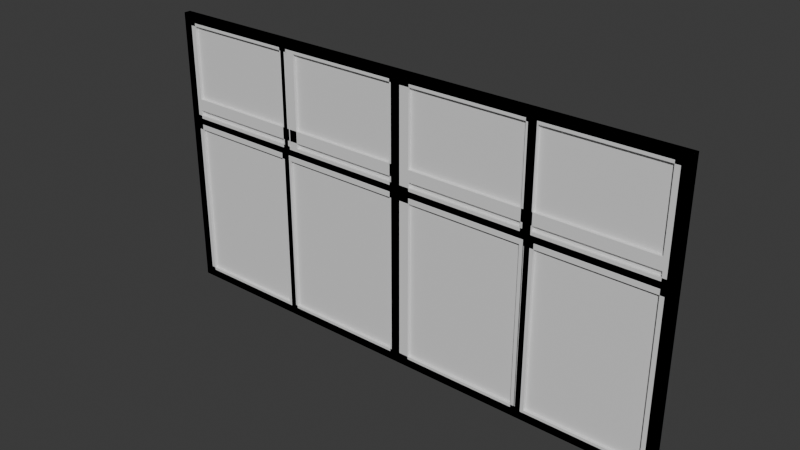 # Source: GasStationWindowRosh.blend  (saved by Blender 4.5.90; exported with 4.5.12 LTS)
import bpy
from mathutils import Matrix  # noqa: F401  (used for matrix-valued properties, if any)

bpy.ops.wm.read_factory_settings(use_empty=True)
scene = bpy.context.scene
scene.name = 'Scene'

# ---- collections
col_collection = bpy.data.collections.new('Collection'); scene.collection.children.link(col_collection)
col_export = bpy.data.collections.new('Export'); scene.collection.children.link(col_export)

# ---- materials (node trees are filled in below, after node groups)
mat_windowborder = bpy.data.materials.new('WindowBorder')
mat_glass = bpy.data.materials.new('Glass')

# ---- material node trees
mat_windowborder.use_nodes = True; mat_windowborder.node_tree.nodes.clear()
_N = mat_windowborder.node_tree.nodes; _L = mat_windowborder.node_tree.links
n0 = _N.new('ShaderNodeBsdfPrincipled'); n0.name = 'Principled BSDF'; n0.location = (-200, 100)
n1 = _N.new('ShaderNodeOutputMaterial'); n1.name = 'Material Output'; n1.location = (200, 100)
_L.new(n0.outputs[0], n1.inputs[0])
n1.is_active_output = True
mat_glass.use_nodes = True; mat_glass.node_tree.nodes.clear()
_N = mat_glass.node_tree.nodes; _L = mat_glass.node_tree.links
n0 = _N.new('ShaderNodeBsdfPrincipled'); n0.name = 'Principled BSDF'; n0.location = (-200, 100)
n1 = _N.new('ShaderNodeOutputMaterial'); n1.name = 'Material Output'; n1.location = (200, 100)
_L.new(n0.outputs[0], n1.inputs[0])
n1.is_active_output = True

# ---- world
world_world = bpy.data.worlds.new('World'); scene.world = world_world
world_world.use_nodes = True; world_world.node_tree.nodes.clear()
_N = world_world.node_tree.nodes; _L = world_world.node_tree.links
n0 = _N.new('ShaderNodeOutputWorld'); n0.name = 'World Output'; n0.location = (300, 300)
n1 = _N.new('ShaderNodeBackground'); n1.name = 'Background'; n1.location = (10, 300)
n1.inputs[0].default_value = (0.05088, 0.05088, 0.05088, 1.0)
_L.new(n1.outputs[0], n0.inputs[0])
n0.is_active_output = True
world_world.color = (0.05088, 0.05088, 0.05088)
world_world.sun_shadow_jitter_overblur = 0.0

# ---- meshes
me_cube_002 = bpy.data.meshes.new('Cube.002')
me_cube_002.from_pydata([(3.044, -0.02, 1.111), (3.044, -0.02, 0.03166), (0.07626, -0.02, 1.111), (0.07626, -0.02, 0.03166), (3.039, -0.02, 1.643), (0.08092, -0.02, 1.643), (3.039, -0.02, 1.18), (0.08092, -0.02, 1.18), (3.12, -0.02, 0.0), (3.732e-07, -0.02, 0.0), (3.12, -0.02, 1.143), (3.732e-07, -0.02, 1.143), (3.12, -0.02, 1.68), (3.732e-07, -0.02, 1.68), (1.63, -0.02, 1.111), (1.63, -0.02, 0.03166), (1.63, -0.02, 1.18), (1.63, -0.02, 1.643), (1.524, -0.02, 1.111), (1.524, -0.02, 1.18), (1.524, -0.02, 1.643), (1.524, -0.02, 0.03166), (1.524, 0.003253, 1.111), (0.07626, 0.003253, 1.111), (3.044, 0.003253, 1.111), (3.044, 0.003253, 0.03166), (1.63, 0.003253, 0.03166), (0.07626, 0.003253, 0.03166), (1.524, 0.003253, 1.18), (0.08092, 0.003253, 1.18), (1.524, 0.003253, 1.643), (0.08092, 0.003253, 1.643), (3.039, 0.003253, 1.18), (3.039, 0.003253, 1.643), (1.63, 0.003253, 1.111), (1.63, 0.003253, 1.18), (1.63, 0.003253, 1.643), (1.524, 0.003253, 0.03166), (3.12, 0.02, 1.143), (3.12, 0.02, 0.0), (3.706e-07, 0.02, 1.143), (3.706e-07, 0.02, 0.0), (3.706e-07, 0.02, 1.68), (3.12, 0.02, 1.68)], [], [(8, 39, 38, 10), (7, 19, 28, 29), (3, 21, 37, 27), (11, 40, 41, 9), (13, 42, 40, 11), (12, 43, 42, 13), (5, 20, 17, 4, 12, 13), (10, 38, 43, 12), (9, 41, 39, 8), (0, 1, 8, 10), (3, 2, 11, 9), (2, 18, 14, 0, 10, 12, 4, 6, 16, 19, 7, 11), (7, 5, 13, 11), (18, 2, 23, 22), (19, 16, 17, 20), (0, 14, 34, 24), (35, 32, 33, 36), (37, 22, 23, 27), (25, 24, 34, 26), (29, 28, 30, 31), (1, 0, 24, 25), (20, 5, 31, 30), (16, 6, 32, 35), (15, 1, 25, 26), (19, 20, 30, 28), (6, 4, 33, 32), (4, 17, 36, 33), (2, 3, 27, 23), (21, 18, 22, 37), (14, 15, 26, 34), (5, 7, 29, 31), (17, 16, 35, 36), (15, 14, 18, 21, 3, 9, 8, 1), (38, 40, 42, 43), (41, 40, 38, 39)])
me_cube_002.polygons.foreach_set('material_index', [0, 0, 0, 0, 0, 0, 0, 0, 0, 0, 0, 0, 0, 0, 0, 0, 0, 0, 0, 0, 0, 0, 0, 0, 0, 0, 0, 0, 0, 0, 0, 0, 0, 1, 1])
_uv = me_cube_002.uv_layers.new(name='UVMap')
_uv.uv.foreach_set('vector', [0.375, 1.0, 0.375, 0.75, 0.625, 0.75, 0.625, 1.0, 0.625, 0.7435, 0.625, 0.6278, 0.625, 0.6278, 0.625, 0.7435, 0.3888, 0.7439, 0.3888, 0.6279, 0.3888, 0.6279, 0.3888, 0.7439, 0.375, 0.5, 0.375, 0.75, 0.125, 0.75, 0.125, 0.5, 0.375, 0.5, 0.375, 0.75, 0.375, 0.75, 0.375, 0.5, 0.375, 0.5, 0.375, 0.25, 0.625, 0.25, 0.625, 0.5, 0.625, 0.7435, 0.625, 0.6278, 0.625, 0.6194, 0.625, 0.5065, 0.625, 0.5, 0.625, 0.75, 0.625, 1.0, 0.625, 0.75, 0.625, 0.75, 0.625, 1.0, 0.375, 0.25, 0.375, 0.0, 0.625, 0.0, 0.625, 0.25, 0.6112, 0.5061, 0.3888, 0.5061, 0.375, 0.5, 0.625, 0.5, 0.3888, 0.7439, 0.6112, 0.7439, 0.625, 0.75, 0.375, 0.75, 0.6112, 0.7439, 0.6112, 0.6279, 0.6112, 0.6194, 0.6112, 0.5061, 0.625, 0.5, 0.625, 0.5, 0.625, 0.5065, 0.625, 0.5065, 0.625, 0.6194, 0.625, 0.6278, 0.625, 0.7435, 0.625, 0.75, 0.625, 0.7435, 0.625, 0.7435, 0.625, 0.75, 0.625, 0.75, 0.6112, 0.6279, 0.6112, 0.7439, 0.6112, 0.7439, 0.6112, 0.6279, 0.625, 0.6278, 0.625, 0.6194, 0.625, 0.6194, 0.625, 0.6278, 0.6112, 0.5061, 0.6112, 0.6194, 0.6112, 0.6194, 0.6112, 0.5061, 0.625, 0.6194, 0.625, 0.5065, 0.625, 0.5065, 0.625, 0.6194, 0.3888, 0.6279, 0.6112, 0.6279, 0.6112, 0.7439, 0.3888, 0.7439, 0.3888, 0.5061, 0.6112, 0.5061, 0.6112, 0.6194, 0.3888, 0.6194, 0.625, 0.7435, 0.625, 0.6278, 0.625, 0.6278, 0.625, 0.7435, 0.3888, 0.5061, 0.6112, 0.5061, 0.6112, 0.5061, 0.3888, 0.5061, 0.625, 0.6278, 0.625, 0.7435, 0.625, 0.7435, 0.625, 0.6278, 0.625, 0.6194, 0.625, 0.5065, 0.625, 0.5065, 0.625, 0.6194, 0.3888, 0.6194, 0.3888, 0.5061, 0.3888, 0.5061, 0.3888, 0.6194, 0.625, 0.6278, 0.625, 0.6278, 0.625, 0.6278, 0.625, 0.6278, 0.625, 0.5065, 0.625, 0.5065, 0.625, 0.5065, 0.625, 0.5065, 0.625, 0.5065, 0.625, 0.6194, 0.625, 0.6194, 0.625, 0.5065, 0.6112, 0.7439, 0.3888, 0.7439, 0.3888, 0.7439, 0.6112, 0.7439, 0.3888, 0.6279, 0.6112, 0.6279, 0.6112, 0.6279, 0.3888, 0.6279, 0.6112, 0.6194, 0.3888, 0.6194, 0.3888, 0.6194, 0.6112, 0.6194, 0.625, 0.7435, 0.625, 0.7435, 0.625, 0.7435, 0.625, 0.7435, 0.625, 0.6194, 0.625, 0.6194, 0.625, 0.6194, 0.625, 0.6194, 0.3888, 0.6194, 0.6112, 0.6194, 0.6112, 0.6279, 0.3888, 0.6279, 0.3888, 0.7439, 0.375, 0.75, 0.375, 0.5, 0.3888, 0.5061, 0.875, 0.75, 0.875, 0.5, 0.875, 0.5, 0.875, 0.75, 0.625, 0.5, 0.875, 0.5, 0.875, 0.75, 0.625, 0.75])
me_cube_002.materials.append(mat_windowborder)
me_cube_002.materials.append(mat_glass)
me_cube_002.update()
me_cube_003 = bpy.data.meshes.new('Cube.003')
me_cube_003.from_pydata([(0.7812, -0.002724, 0.04828), (0.748, -0.002724, 1.632), (2.367, -0.002724, 0.04828), (2.329, -0.002724, 1.632), (1.561, -0.002724, 1.632), (1.561, -0.002724, 0.04828), (2.329, -0.002724, 0.04828), (1.507, -0.002724, 0.04828), (1.507, -0.002724, 1.632), (0.7812, -0.002724, 1.632), (0.748, -0.002724, 0.04828), (0.05155, -0.002724, 0.04828), (0.05155, -0.002724, 1.632), (2.367, -0.002724, 1.632), (3.068, -0.002724, 0.04828), (3.068, -0.002724, 1.632), (0.7812, -0.02, 0.04828), (0.7812, -0.02, 1.632), (0.748, -0.02, 1.632), (0.748, -0.02, 0.04828), (2.367, -0.02, 0.04828), (2.367, -0.02, 1.632), (2.329, -0.02, 0.04828), (2.329, -0.02, 1.632), (1.561, -0.02, 0.04828), (1.561, -0.02, 1.632), (1.507, -0.02, 0.04828), (1.507, -0.02, 1.632), (0.0, -0.02, 0.0), (0.0, -0.02, 1.68), (3.12, -0.02, 0.0), (3.12, -0.02, 1.68), (0.0, 0.02, 0.0), (0.0, 0.02, 1.68), (0.05155, -0.02, 0.04828), (0.05155, -0.02, 1.632), (3.12, 0.02, 0.0), (3.12, 0.02, 1.68), (3.068, -0.02, 0.04828), (3.068, -0.02, 1.632)], [], [(23, 22, 6, 3), (38, 20, 2, 14), (17, 27, 8, 9), (25, 23, 3, 4), (16, 17, 9, 0), (18, 19, 10, 1), (19, 34, 11, 10), (22, 24, 5, 6), (20, 21, 13, 2), (34, 35, 12, 11), (35, 18, 1, 12), (27, 26, 7, 8), (11, 12, 1, 10), (5, 4, 3, 6), (0, 9, 8, 7), (2, 13, 15, 14), (19, 18, 17, 16), (26, 16, 0, 7), (31, 29, 33, 37), (22, 23, 21, 20), (34, 19, 16, 26, 24, 22, 20, 38, 30, 28), (17, 18, 35, 29, 31, 39, 21, 23, 25, 27), (33, 32, 36, 37), (39, 38, 14, 15), (26, 27, 25, 24), (24, 25, 4, 5), (28, 30, 36, 32), (35, 34, 28, 29), (38, 39, 31, 30), (21, 39, 15, 13), (32, 33, 29, 28), (30, 31, 37, 36)])
me_cube_003.polygons.foreach_set('material_index', [0, 0, 0, 0, 0, 0, 0, 0, 0, 0, 0, 0, 1, 1, 1, 1, 0, 0, 0, 0, 0, 0, 1, 0, 0, 0, 0, 0, 0, 0, 0, 0])
_uv = me_cube_003.uv_layers.new(name='UVMap')
_uv.uv.foreach_set('vector', [0.8597, 0.6866, 0.6403, 0.6866, 0.6403, 0.6866, 0.8597, 0.6866, 0.6403, 0.7459, 0.6403, 0.6897, 0.6403, 0.6897, 0.6403, 0.7459, 0.8597, 0.5626, 0.8597, 0.6208, 0.8597, 0.6208, 0.8597, 0.5626, 0.8597, 0.6251, 0.8597, 0.6866, 0.8597, 0.6866, 0.8597, 0.6251, 0.6403, 0.5626, 0.8597, 0.5626, 0.8597, 0.5626, 0.6403, 0.5626, 0.8597, 0.5599, 0.6403, 0.5599, 0.6403, 0.5599, 0.8597, 0.5599, 0.6403, 0.5599, 0.6403, 0.5041, 0.6403, 0.5041, 0.6403, 0.5599, 0.6403, 0.6866, 0.6403, 0.6251, 0.6403, 0.6251, 0.6403, 0.6866, 0.6403, 0.6897, 0.8597, 0.6897, 0.8597, 0.6897, 0.6403, 0.6897, 0.6403, 0.5041, 0.8597, 0.5041, 0.8597, 0.5041, 0.6403, 0.5041, 0.8597, 0.5041, 0.8597, 0.5599, 0.8597, 0.5599, 0.8597, 0.5041, 0.8597, 0.6208, 0.6403, 0.6208, 0.6403, 0.6208, 0.8597, 0.6208, 0.6403, 0.5041, 0.8597, 0.5041, 0.8597, 0.5599, 0.6403, 0.5599, 0.6403, 0.6251, 0.8597, 0.6251, 0.8597, 0.6866, 0.6403, 0.6866, 0.6403, 0.5626, 0.8597, 0.5626, 0.8597, 0.6208, 0.6403, 0.6208, 0.6403, 0.6897, 0.8597, 0.6897, 0.8597, 0.7459, 0.6403, 0.7459, 0.6403, 0.5599, 0.8597, 0.5599, 0.8597, 0.5626, 0.6403, 0.5626, 0.6403, 0.6208, 0.6403, 0.5626, 0.6403, 0.5626, 0.6403, 0.6208, 0.375, 0.25, 0.625, 0.25, 0.625, 0.5, 0.375, 0.5, 0.6403, 0.6866, 0.8597, 0.6866, 0.8597, 0.6897, 0.6403, 0.6897, 0.6403, 0.5041, 0.6403, 0.5599, 0.6403, 0.5626, 0.6403, 0.6208, 0.6403, 0.6251, 0.6403, 0.6866, 0.6403, 0.6897, 0.6403, 0.7459, 0.625, 0.75, 0.625, 0.5, 0.8597, 0.5626, 0.8597, 0.5599, 0.8597, 0.5041, 0.875, 0.5, 0.875, 0.75, 0.8597, 0.7459, 0.8597, 0.6897, 0.8597, 0.6866, 0.8597, 0.6251, 0.8597, 0.6208, 0.625, 1.0, 0.375, 1.0, 0.375, 0.75, 0.625, 0.75, 0.8597, 0.7459, 0.6403, 0.7459, 0.6403, 0.7459, 0.8597, 0.7459, 0.6403, 0.6208, 0.8597, 0.6208, 0.8597, 0.6251, 0.6403, 0.6251, 0.6403, 0.6251, 0.8597, 0.6251, 0.8597, 0.6251, 0.6403, 0.6251, 0.375, 0.5, 0.625, 0.5, 0.625, 0.75, 0.375, 0.75, 0.8597, 0.5041, 0.6403, 0.5041, 0.625, 0.5, 0.875, 0.5, 0.6403, 0.7459, 0.8597, 0.7459, 0.875, 0.75, 0.625, 0.75, 0.8597, 0.6897, 0.8597, 0.7459, 0.8597, 0.7459, 0.8597, 0.6897, 0.125, 0.5, 0.375, 0.5, 0.375, 0.75, 0.125, 0.75, 0.375, 0.0, 0.625, 0.0, 0.625, 0.25, 0.375, 0.25])
me_cube_003.materials.append(mat_windowborder)
me_cube_003.materials.append(mat_glass)
me_cube_003.update()
me_cube_004 = bpy.data.meshes.new('Cube.004')
me_cube_004.from_pydata([(0.8488, -0.02, 1.615), (0.7799, -0.02, 0.06457), (3.075, 0.0003135, 1.023), (0.8001, 0.0003135, 1.615), (0.8488, -0.02, 1.078), (0.7799, -0.02, 1.023), (0.7312, -0.02, 0.06457), (0.8001, -0.02, 1.078), (0.7312, -0.02, 1.023), (0.8001, -0.02, 1.615), (2.372, -0.02, 1.078), (2.388, -0.02, 1.023), (2.372, -0.02, 1.615), (2.388, -0.02, 0.06457), (2.32, -0.02, 1.078), (2.336, -0.02, 1.023), (2.32, -0.02, 1.615), (2.336, -0.02, 0.06457), (1.572, -0.02, 1.078), (1.572, -0.02, 1.023), (1.572, -0.02, 1.615), (1.572, -0.02, 0.06457), (1.517, -0.02, 1.078), (1.517, -0.02, 1.023), (1.517, -0.02, 0.06457), (1.517, -0.02, 1.615), (3.075, -0.02, 1.078), (0.0452, -0.02, 1.078), (0.0452, 0.0003135, 1.078), (3.075, -0.02, 1.023), (0.0452, -0.02, 1.023), (0.0452, 0.0003135, 1.615), (3.12, -0.02, 0.0), (3.12, -0.02, 1.68), (0.0, -0.02, 1.68), (0.0, -0.02, 0.0), (0.0452, -0.02, 0.06457), (0.0452, -0.02, 1.615), (0.0, 0.02, 0.0), (0.0, 0.02, 1.68), (3.075, -0.02, 0.06457), (3.075, -0.02, 1.615), (3.12, 0.02, 0.0), (3.12, 0.02, 1.68), (3.075, 0.0003135, 0.06457), (2.388, 0.0003135, 0.06457), (0.0452, 0.0003135, 0.06457), (0.0452, 0.0003135, 1.023), (0.7312, 0.0003135, 1.023), (3.075, 0.0003135, 1.615), (3.075, 0.0003135, 1.078), (0.8001, 0.0003135, 1.078), (0.7799, 0.0003135, 0.06457), (1.517, 0.0003135, 0.06457), (1.517, 0.0003135, 1.023), (1.517, 0.0003135, 1.615), (1.517, 0.0003135, 1.078), (2.32, 0.0003135, 1.615), (1.572, 0.0003135, 1.615), (2.336, 0.0003135, 1.023), (1.572, 0.0003135, 1.023), (2.32, 0.0003135, 1.078), (1.572, 0.0003135, 1.078), (1.572, 0.0003135, 0.06457), (2.336, 0.0003135, 0.06457), (2.372, 0.0003135, 1.615), (2.388, 0.0003135, 1.023), (2.372, 0.0003135, 1.078), (0.7312, 0.0003135, 0.06457), (0.8488, 0.0003135, 1.615), (0.7799, 0.0003135, 1.023), (0.8488, 0.0003135, 1.078)], [], [(37, 27, 28, 31), (53, 54, 70, 52), (22, 25, 55, 56), (8, 30, 47, 48), (56, 55, 69, 71), (44, 2, 66, 45), (50, 49, 65, 67), (64, 59, 60, 63), (68, 48, 47, 46), (38, 39, 43, 42), (1, 24, 53, 52), (36, 6, 68, 46), (4, 0, 9, 7), (1, 5, 8, 6), (38, 42, 32, 35), (9, 0, 25, 20, 16, 12, 41, 33, 34, 37), (30, 36, 46, 47), (6, 8, 48, 68), (10, 12, 16, 14), (13, 11, 15, 17), (17, 15, 59, 64), (7, 9, 3, 51), (18, 20, 25, 22), (21, 19, 23, 24), (4, 7, 27, 30, 8, 5, 23, 19, 15, 11, 29, 26, 10, 14, 18, 22), (61, 57, 58, 62), (14, 16, 57, 61), (42, 43, 33, 32), (35, 34, 39, 38), (30, 27, 37, 34, 35, 36), (21, 24, 1, 6, 36, 35, 32, 40, 13, 17), (26, 29, 40, 32, 33, 41), (51, 3, 31, 28), (24, 23, 54, 53), (39, 34, 33, 43), (41, 12, 65, 49), (9, 37, 31, 3), (16, 20, 58, 57), (29, 11, 66, 2), (40, 29, 2, 44), (15, 19, 60, 59), (25, 0, 69, 55), (10, 26, 50, 67), (13, 40, 44, 45), (18, 14, 61, 62), (23, 5, 70, 54), (12, 10, 67, 65), (20, 18, 62, 58), (4, 22, 56, 71), (26, 41, 49, 50), (11, 13, 45, 66), (19, 21, 63, 60), (0, 4, 71, 69), (21, 17, 64, 63), (5, 1, 52, 70), (27, 7, 51, 28)])
me_cube_004.polygons.foreach_set('material_index', [0, 1, 0, 0, 1, 1, 1, 1, 1, 1, 0, 0, 0, 0, 0, 0, 0, 0, 0, 0, 0, 0, 0, 0, 0, 1, 0, 0, 0, 0, 0, 0, 1, 0, 0, 0, 0, 0, 0, 0, 0, 0, 0, 0, 0, 0, 0, 0, 0, 0, 0, 0, 0, 0, 0, 0])
_uv = me_cube_004.uv_layers.new(name='UVMap')
_uv.uv.foreach_set('vector', [0.6094, 0.7464, 0.5004, 0.7464, 0.5004, 0.7464, 0.6094, 0.7464, 0.3906, 0.6285, 0.4928, 0.6285, 0.4928, 0.6875, 0.3906, 0.6875, 0.5004, 0.6285, 0.6094, 0.6285, 0.6094, 0.6285, 0.5004, 0.6285, 0.4928, 0.6914, 0.4928, 0.7464, 0.4928, 0.7464, 0.4928, 0.6914, 0.5004, 0.6285, 0.6094, 0.6285, 0.6094, 0.6875, 0.5004, 0.6875, 0.3906, 0.5036, 0.4928, 0.5036, 0.4928, 0.5587, 0.3906, 0.5587, 0.5004, 0.5036, 0.6094, 0.5036, 0.6094, 0.5587, 0.5004, 0.5587, 0.3906, 0.5628, 0.4928, 0.5628, 0.4928, 0.624, 0.3906, 0.624, 0.3906, 0.6914, 0.4928, 0.6914, 0.4928, 0.7464, 0.3906, 0.7464, 0.125, 0.5, 0.375, 0.5, 0.375, 0.75, 0.125, 0.75, 0.3906, 0.6875, 0.3906, 0.6285, 0.3906, 0.6285, 0.3906, 0.6875, 0.3906, 0.7464, 0.3906, 0.6914, 0.3906, 0.6914, 0.3906, 0.7464, 0.5004, 0.6875, 0.6094, 0.6875, 0.6094, 0.6914, 0.5004, 0.6914, 0.3906, 0.6875, 0.4928, 0.6875, 0.4928, 0.6914, 0.3906, 0.6914, 0.375, 0.25, 0.625, 0.25, 0.625, 0.5, 0.375, 0.5, 0.6094, 0.6914, 0.6094, 0.6875, 0.6094, 0.6285, 0.6094, 0.624, 0.6094, 0.5628, 0.6094, 0.5587, 0.6094, 0.5036, 0.625, 0.5, 0.625, 0.75, 0.6094, 0.7464, 0.4928, 0.7464, 0.3906, 0.7464, 0.3906, 0.7464, 0.4928, 0.7464, 0.3906, 0.6914, 0.4928, 0.6914, 0.4928, 0.6914, 0.3906, 0.6914, 0.5004, 0.5587, 0.6094, 0.5587, 0.6094, 0.5628, 0.5004, 0.5628, 0.3906, 0.5587, 0.4928, 0.5587, 0.4928, 0.5628, 0.3906, 0.5628, 0.3906, 0.5628, 0.4928, 0.5628, 0.4928, 0.5628, 0.3906, 0.5628, 0.5004, 0.6914, 0.6094, 0.6914, 0.6094, 0.6914, 0.5004, 0.6914, 0.5004, 0.624, 0.6094, 0.624, 0.6094, 0.6285, 0.5004, 0.6285, 0.3906, 0.624, 0.4928, 0.624, 0.4928, 0.6285, 0.3906, 0.6285, 0.5004, 0.6875, 0.5004, 0.6914, 0.5004, 0.7464, 0.4928, 0.7464, 0.4928, 0.6914, 0.4928, 0.6875, 0.4928, 0.6285, 0.4928, 0.624, 0.4928, 0.5628, 0.4928, 0.5587, 0.4928, 0.5036, 0.5004, 0.5036, 0.5004, 0.5587, 0.5004, 0.5628, 0.5004, 0.624, 0.5004, 0.6285, 0.5004, 0.5628, 0.6094, 0.5628, 0.6094, 0.624, 0.5004, 0.624, 0.5004, 0.5628, 0.6094, 0.5628, 0.6094, 0.5628, 0.5004, 0.5628, 0.375, 0.75, 0.625, 0.75, 0.625, 1.0, 0.375, 1.0, 0.625, 0.5, 0.875, 0.5, 0.875, 0.75, 0.625, 0.75, 0.4928, 0.7464, 0.5004, 0.7464, 0.6094, 0.7464, 0.625, 0.75, 0.375, 0.75, 0.3906, 0.7464, 0.3906, 0.624, 0.3906, 0.6285, 0.3906, 0.6875, 0.3906, 0.6914, 0.3906, 0.7464, 0.375, 0.75, 0.375, 0.5, 0.3906, 0.5036, 0.3906, 0.5587, 0.3906, 0.5628, 0.5004, 0.5036, 0.4928, 0.5036, 0.3906, 0.5036, 0.375, 0.5, 0.625, 0.5, 0.6094, 0.5036, 0.5004, 0.6914, 0.6094, 0.6914, 0.6094, 0.7464, 0.5004, 0.7464, 0.3906, 0.6285, 0.4928, 0.6285, 0.4928, 0.6285, 0.3906, 0.6285, 0.625, 0.0, 0.625, 0.25, 0.375, 0.25, 0.375, 0.0, 0.6094, 0.5036, 0.6094, 0.5587, 0.6094, 0.5587, 0.6094, 0.5036, 0.6094, 0.6914, 0.6094, 0.7464, 0.6094, 0.7464, 0.6094, 0.6914, 0.6094, 0.5628, 0.6094, 0.624, 0.6094, 0.624, 0.6094, 0.5628, 0.4928, 0.5036, 0.4928, 0.5587, 0.4928, 0.5587, 0.4928, 0.5036, 0.3906, 0.5036, 0.4928, 0.5036, 0.4928, 0.5036, 0.3906, 0.5036, 0.4928, 0.5628, 0.4928, 0.624, 0.4928, 0.624, 0.4928, 0.5628, 0.6094, 0.6285, 0.6094, 0.6875, 0.6094, 0.6875, 0.6094, 0.6285, 0.5004, 0.5587, 0.5004, 0.5036, 0.5004, 0.5036, 0.5004, 0.5587, 0.3906, 0.5587, 0.3906, 0.5036, 0.3906, 0.5036, 0.3906, 0.5587, 0.5004, 0.624, 0.5004, 0.5628, 0.5004, 0.5628, 0.5004, 0.624, 0.4928, 0.6285, 0.4928, 0.6875, 0.4928, 0.6875, 0.4928, 0.6285, 0.6094, 0.5587, 0.5004, 0.5587, 0.5004, 0.5587, 0.6094, 0.5587, 0.6094, 0.624, 0.5004, 0.624, 0.5004, 0.624, 0.6094, 0.624, 0.5004, 0.6875, 0.5004, 0.6285, 0.5004, 0.6285, 0.5004, 0.6875, 0.5004, 0.5036, 0.6094, 0.5036, 0.6094, 0.5036, 0.5004, 0.5036, 0.4928, 0.5587, 0.3906, 0.5587, 0.3906, 0.5587, 0.4928, 0.5587, 0.4928, 0.624, 0.3906, 0.624, 0.3906, 0.624, 0.4928, 0.624, 0.6094, 0.6875, 0.5004, 0.6875, 0.5004, 0.6875, 0.6094, 0.6875, 0.3906, 0.624, 0.3906, 0.5628, 0.3906, 0.5628, 0.3906, 0.624, 0.4928, 0.6875, 0.3906, 0.6875, 0.3906, 0.6875, 0.4928, 0.6875, 0.5004, 0.7464, 0.5004, 0.6914, 0.5004, 0.6914, 0.5004, 0.7464])
me_cube_004.materials.append(mat_windowborder)
me_cube_004.materials.append(mat_glass)
me_cube_004.update()
me_cube_005 = bpy.data.meshes.new('Cube.005')
me_cube_005.from_pydata([(3.12, -0.02, 0.0), (3.12, -0.02, 1.68), (0.0, -0.02, 1.68), (0.0, -0.02, 0.0), (3.12, 0.02, 1.68), (3.12, 0.02, 0.0), (3.075, -0.02, 1.644), (3.075, -0.02, 0.03647), (0.0, 0.02, 1.68), (0.0, 0.02, 0.0), (0.04522, -0.02, 1.644), (0.04522, -0.02, 0.03647), (1.527, -0.02, 1.644), (1.527, -0.02, 0.03647), (1.557, -0.02, 0.03647), (1.557, -0.02, 1.644), (3.075, -0.02, 1.06), (0.04522, -0.02, 1.06), (1.527, -0.02, 1.06), (1.557, -0.02, 1.06), (3.075, -0.02, 0.9912), (1.527, -0.02, 0.9912), (1.557, -0.02, 0.9912), (0.04522, -0.02, 0.9912), (2.308, -0.02, 0.03647), (2.308, -0.02, 1.644), (2.308, -0.02, 1.06), (2.308, -0.02, 0.9912), (2.333, -0.02, 0.03647), (2.333, -0.02, 1.644), (2.333, -0.02, 1.06), (2.333, -0.02, 0.9912), (0.7557, -0.02, 1.644), (0.7557, -0.02, 0.03647), (0.7557, -0.02, 1.06), (0.7557, -0.02, 0.9912), (0.7933, -0.02, 0.03647), (0.7933, -0.02, 1.644), (0.7933, -0.02, 1.06), (0.7933, -0.02, 0.9912), (0.7557, 0.004147, 1.644), (0.04522, 0.004147, 1.644), (2.333, 0.004147, 0.03647), (3.075, 0.004147, 0.03647), (3.075, 0.004147, 0.9912), (0.04522, 0.004147, 1.06), (0.7933, 0.004147, 0.03647), (1.527, 0.004147, 0.03647), (1.527, 0.004147, 0.9912), (2.308, 0.004147, 1.644), (1.557, 0.004147, 1.644), (1.557, 0.004147, 0.9912), (1.557, 0.004147, 0.03647), (3.075, 0.004147, 1.644), (3.075, 0.004147, 1.06), (1.527, 0.004147, 1.644), (1.527, 0.004147, 1.06), (1.557, 0.004147, 1.06), (2.308, 0.004147, 1.06), (0.7557, 0.004147, 1.06), (0.04522, 0.004147, 0.03647), (0.04522, 0.004147, 0.9912), (0.7557, 0.004147, 0.9912), (2.308, 0.004147, 0.9912), (2.308, 0.004147, 0.03647), (2.333, 0.004147, 1.644), (2.333, 0.004147, 1.06), (2.333, 0.004147, 0.9912), (0.7557, 0.004147, 0.03647), (0.7933, 0.004147, 1.644), (0.7933, 0.004147, 1.06), (0.7933, 0.004147, 0.9912)], [], [(8, 4, 5, 9), (6, 29, 65, 53), (9, 5, 0, 3), (12, 37, 69, 55), (35, 34, 17, 23), (5, 4, 1, 0), (19, 26, 58, 57), (2, 8, 9, 3), (23, 17, 10, 2, 3, 11), (33, 35, 62, 68), (13, 36, 33, 11, 3, 0, 7, 28, 24, 14, 22, 21), (4, 8, 2, 1), (27, 22, 51, 63), (32, 37, 12, 15, 25, 26, 30, 29, 6, 1, 2, 10), (13, 21, 48, 47), (36, 39, 35, 33), (39, 38, 34, 35), (38, 37, 32, 34), (24, 27, 63, 64), (22, 14, 52, 51), (59, 40, 41, 45), (58, 49, 50, 57), (68, 62, 61, 60), (64, 63, 51, 52), (54, 53, 65, 66), (43, 44, 67, 42), (56, 55, 69, 70), (47, 48, 71, 46), (14, 24, 64, 52), (16, 6, 53, 54), (32, 10, 41, 40), (26, 25, 49, 58), (38, 18, 56, 70), (30, 16, 54, 66), (23, 11, 60, 61), (28, 7, 43, 42), (21, 39, 71, 48), (20, 31, 67, 44), (7, 20, 44, 43), (11, 33, 68, 60), (34, 32, 40, 59), (10, 17, 45, 41), (17, 34, 59, 45), (36, 13, 47, 46), (35, 23, 61, 62), (25, 15, 50, 49), (37, 38, 70, 69), (29, 30, 66, 65), (39, 36, 46, 71), (31, 28, 42, 67), (18, 12, 55, 56), (15, 19, 57, 50), (18, 38, 39, 21, 22, 27, 24, 28, 31, 20, 7, 0, 1, 6, 16, 30, 26, 19, 15, 12)])
me_cube_005.polygons.foreach_set('material_index', [1, 0, 0, 0, 0, 0, 0, 0, 0, 0, 0, 0, 0, 0, 0, 0, 0, 0, 0, 0, 1, 1, 1, 1, 1, 1, 1, 1, 0, 0, 0, 0, 0, 0, 0, 0, 0, 0, 0, 0, 0, 0, 0, 0, 0, 0, 0, 0, 0, 0, 0, 0, 0])
_uv = me_cube_005.uv_layers.new(name='UVMap')
_uv.uv.foreach_set('vector', [0.625, 0.25, 0.625, 0.5, 0.375, 0.5, 0.375, 0.25, 0.6136, 0.7536, 0.6136, 0.813, 0.6136, 0.813, 0.6136, 0.7536, 0.125, 0.5, 0.375, 0.5, 0.375, 0.75, 0.125, 0.75, 0.6136, 0.8777, 0.6136, 0.9364, 0.6136, 0.9364, 0.6136, 0.8777, 0.5214, 0.9394, 0.5311, 0.9394, 0.5311, 0.9964, 0.5214, 0.9964, 0.375, 0.5, 0.625, 0.5, 0.625, 0.75, 0.375, 0.75, 0.5311, 0.8753, 0.5311, 0.8151, 0.5311, 0.8151, 0.5311, 0.8753, 0.625, 0.0, 0.625, 0.25, 0.375, 0.25, 0.375, 0.0, 0.5214, 0.9964, 0.5311, 0.9964, 0.6136, 0.9964, 0.625, 1.0, 0.375, 1.0, 0.3864, 0.9964, 0.3864, 0.9394, 0.5214, 0.9394, 0.5214, 0.9394, 0.3864, 0.9394, 0.3864, 0.8777, 0.3864, 0.9364, 0.3864, 0.9394, 0.3864, 0.9964, 0.375, 1.0, 0.375, 0.75, 0.3864, 0.7536, 0.3864, 0.813, 0.3864, 0.8151, 0.3864, 0.8753, 0.5214, 0.8753, 0.5214, 0.8777, 0.625, 0.5, 0.875, 0.5, 0.875, 0.75, 0.625, 0.75, 0.5214, 0.8151, 0.5214, 0.8753, 0.5214, 0.8753, 0.5214, 0.8151, 0.6136, 0.9394, 0.6136, 0.9364, 0.6136, 0.8777, 0.6136, 0.8753, 0.6136, 0.8151, 0.5311, 0.8151, 0.5311, 0.813, 0.6136, 0.813, 0.6136, 0.7536, 0.625, 0.75, 0.625, 1.0, 0.6136, 0.9964, 0.3864, 0.8777, 0.5214, 0.8777, 0.5214, 0.8777, 0.3864, 0.8777, 0.3864, 0.9364, 0.5214, 0.9364, 0.5214, 0.9394, 0.3864, 0.9394, 0.5214, 0.9364, 0.5311, 0.9364, 0.5311, 0.9394, 0.5214, 0.9394, 0.5311, 0.9364, 0.6136, 0.9364, 0.6136, 0.9394, 0.5311, 0.9394, 0.3864, 0.8151, 0.5214, 0.8151, 0.5214, 0.8151, 0.3864, 0.8151, 0.5214, 0.8753, 0.3864, 0.8753, 0.3864, 0.8753, 0.5214, 0.8753, 0.5311, 0.9394, 0.6136, 0.9394, 0.6136, 0.9964, 0.5311, 0.9964, 0.5311, 0.8151, 0.6136, 0.8151, 0.6136, 0.8753, 0.5311, 0.8753, 0.3864, 0.9394, 0.5214, 0.9394, 0.5214, 0.9964, 0.3864, 0.9964, 0.3864, 0.8151, 0.5214, 0.8151, 0.5214, 0.8753, 0.3864, 0.8753, 0.5311, 0.7536, 0.6136, 0.7536, 0.6136, 0.813, 0.5311, 0.813, 0.3864, 0.7536, 0.5214, 0.7536, 0.5214, 0.813, 0.3864, 0.813, 0.5311, 0.8777, 0.6136, 0.8777, 0.6136, 0.9364, 0.5311, 0.9364, 0.3864, 0.8777, 0.5214, 0.8777, 0.5214, 0.9364, 0.3864, 0.9364, 0.3864, 0.8753, 0.3864, 0.8151, 0.3864, 0.8151, 0.3864, 0.8753, 0.5311, 0.7536, 0.6136, 0.7536, 0.6136, 0.7536, 0.5311, 0.7536, 0.6136, 0.9394, 0.6136, 0.9964, 0.6136, 0.9964, 0.6136, 0.9394, 0.5311, 0.8151, 0.6136, 0.8151, 0.6136, 0.8151, 0.5311, 0.8151, 0.5311, 0.9364, 0.5311, 0.8777, 0.5311, 0.8777, 0.5311, 0.9364, 0.5311, 0.813, 0.5311, 0.7536, 0.5311, 0.7536, 0.5311, 0.813, 0.5214, 0.9964, 0.3864, 0.9964, 0.3864, 0.9964, 0.5214, 0.9964, 0.3864, 0.813, 0.3864, 0.7536, 0.3864, 0.7536, 0.3864, 0.813, 0.5214, 0.8777, 0.5214, 0.9364, 0.5214, 0.9364, 0.5214, 0.8777, 0.5214, 0.7536, 0.5214, 0.813, 0.5214, 0.813, 0.5214, 0.7536, 0.3864, 0.7536, 0.5214, 0.7536, 0.5214, 0.7536, 0.3864, 0.7536, 0.3864, 0.9964, 0.3864, 0.9394, 0.3864, 0.9394, 0.3864, 0.9964, 0.5311, 0.9394, 0.6136, 0.9394, 0.6136, 0.9394, 0.5311, 0.9394, 0.6136, 0.9964, 0.5311, 0.9964, 0.5311, 0.9964, 0.6136, 0.9964, 0.5311, 0.9964, 0.5311, 0.9394, 0.5311, 0.9394, 0.5311, 0.9964, 0.3864, 0.9364, 0.3864, 0.8777, 0.3864, 0.8777, 0.3864, 0.9364, 0.5214, 0.9394, 0.5214, 0.9964, 0.5214, 0.9964, 0.5214, 0.9394, 0.6136, 0.8151, 0.6136, 0.8753, 0.6136, 0.8753, 0.6136, 0.8151, 0.6136, 0.9364, 0.5311, 0.9364, 0.5311, 0.9364, 0.6136, 0.9364, 0.6136, 0.813, 0.5311, 0.813, 0.5311, 0.813, 0.6136, 0.813, 0.5214, 0.9364, 0.3864, 0.9364, 0.3864, 0.9364, 0.5214, 0.9364, 0.5214, 0.813, 0.3864, 0.813, 0.3864, 0.813, 0.5214, 0.813, 0.5311, 0.8777, 0.6136, 0.8777, 0.6136, 0.8777, 0.5311, 0.8777, 0.6136, 0.8753, 0.5311, 0.8753, 0.5311, 0.8753, 0.6136, 0.8753, 0.5311, 0.8777, 0.5311, 0.9364, 0.5214, 0.9364, 0.5214, 0.8777, 0.5214, 0.8753, 0.5214, 0.8151, 0.3864, 0.8151, 0.3864, 0.813, 0.5214, 0.813, 0.5214, 0.7536, 0.3864, 0.7536, 0.375, 0.75, 0.625, 0.75, 0.6136, 0.7536, 0.5311, 0.7536, 0.5311, 0.813, 0.5311, 0.8151, 0.5311, 0.8753, 0.6136, 0.8753, 0.6136, 0.8777])
me_cube_005.materials.append(mat_windowborder)
me_cube_005.materials.append(mat_glass)
me_cube_005.update()

# ---- objects
ob_window = bpy.data.objects.new('Window', me_cube_002)
ob_window_001 = bpy.data.objects.new('Window.001', me_cube_003)
ob_window_002 = bpy.data.objects.new('Window.002', me_cube_004)
ob_window_003 = bpy.data.objects.new('Window.003', me_cube_005)

# ---- transforms, parenting, visibility, modifiers, constraints
ob_window.location = (0.0, 0.0, 0.0)
ob_window_001.location = (0.0, 0.0, 0.0)
ob_window_002.location = (0.0, 0.0, 0.0)
ob_window_003.location = (0.0, 0.0, 0.0)

# ---- collection membership
col_collection.objects.link(ob_window)
col_collection.objects.link(ob_window_001)
col_collection.objects.link(ob_window_002)
col_collection.objects.link(ob_window_003)
col_export.objects.link(ob_window)
col_export.objects.link(ob_window_001)
col_export.objects.link(ob_window_002)
col_export.objects.link(ob_window_003)

# ---- scene / render settings (as saved in the file)
scene.frame_start = 1; scene.frame_end = 250; scene.frame_set(1)
scene.render.engine = 'BLENDER_EEVEE_NEXT'
bpy.context.view_layer.update()

# ---- added for rendering (the .blend has no active camera and no usable light): camera, sun
cam_auto = bpy.data.cameras.new('AutoCamera')
cam_auto.lens = 50.0
cam_auto.sensor_width = 36.0
cam_auto.clip_end = 1000.0
ob_auto_camera = bpy.data.objects.new('AutoCamera', cam_auto)
scene.collection.objects.link(ob_auto_camera)
ob_auto_camera.location = (4.8388, -3.93456, 3.46304)
ob_auto_camera.rotation_euler = (1.09748, -7.21219e-08, 0.694738)
scene.camera = ob_auto_camera
light_auto_sun = bpy.data.lights.new('AutoSun', 'SUN')
light_auto_sun.energy = 3.0
light_auto_sun.angle = 0.0523599
ob_auto_sun = bpy.data.objects.new('AutoSun', light_auto_sun)
scene.collection.objects.link(ob_auto_sun)
ob_auto_sun.rotation_euler = (0.872665, 0.174533, 0.523599)
bpy.context.view_layer.update()
